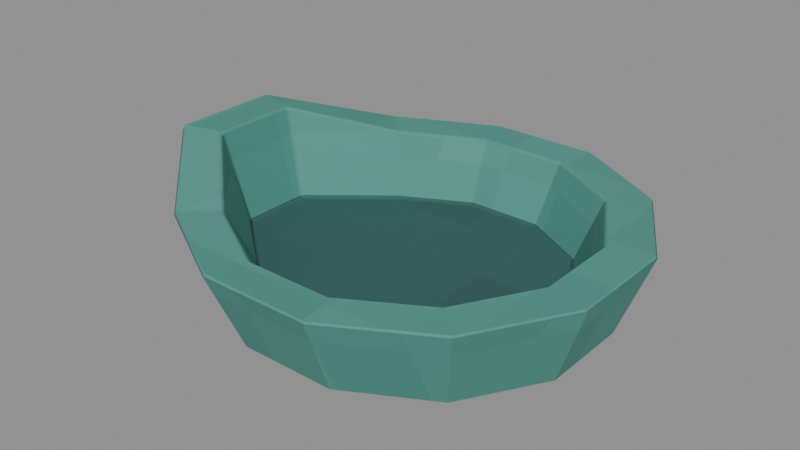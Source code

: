 # Source: Pouring-lip.blend  (saved by Blender 4.3.34; exported with 4.5.12 LTS)
import bpy
from mathutils import Matrix  # noqa: F401  (used for matrix-valued properties, if any)

bpy.ops.wm.read_factory_settings(use_empty=True)
scene = bpy.context.scene
scene.name = 'Isolated part'

# ---- collections
col_part_pouring_lip = bpy.data.collections.new('Part.Pouring-lip'); scene.collection.children.link(col_part_pouring_lip)

# ---- images (referenced by path relative to the original .blend; pixels are not part of the script)
import os
ASSET_DIR = os.environ.get("B2B_ASSET_DIR", "")  # directory of the original .blend (textures are referenced by path, not embedded)
HERE = os.path.dirname(os.path.abspath(__file__))  # packed textures are extracted next to this script under _unpacked/

def load_image(name, relpath, width, height, colorspace="sRGB"):
    """Load a texture the original file referenced (path relative to the .blend, or extracted next to this script)."""
    p = next((c for c in (os.path.join(HERE, relpath), os.path.join(ASSET_DIR, relpath)) if relpath and os.path.exists(c)), "")
    if p:
        img = bpy.data.images.load(p, check_existing=True)
        img.name = name
    else:  # same state as the original file: an image datablock whose file is absent (Cycles renders it pink)
        img = bpy.data.images.new(name, width, height)
        img.source = "FILE"
        img.filepath = "//" + (relpath or name)
    img.colorspace_settings.name = colorspace
    return img
img_minecraft___seafoam_glaze = load_image('Minecraft • Seafoam glaze', '_unpacked/Seafoam_glaze.048a04f7.png', 32, 32, 'sRGB')
img_minecraft___ink_teal = load_image('Minecraft • Ink teal', '_unpacked/Ink_teal.de9bd926.png', 32, 32, 'sRGB')

# ---- materials (node trees are filled in below, after node groups)
mat_minecraft___seafoam_glaze = bpy.data.materials.new('Minecraft / Seafoam glaze')
mat_minecraft___seafoam_glaze.diffuse_color = (0.2941, 0.5647, 0.5176, 1.0)
mat_minecraft___ink_teal = bpy.data.materials.new('Minecraft / Ink teal')
mat_minecraft___ink_teal.diffuse_color = (0.1882, 0.3569, 0.349, 1.0)

# ---- material node trees
mat_minecraft___seafoam_glaze.use_nodes = True; mat_minecraft___seafoam_glaze.node_tree.nodes.clear()
_N = mat_minecraft___seafoam_glaze.node_tree.nodes; _L = mat_minecraft___seafoam_glaze.node_tree.links
n0 = _N.new('ShaderNodeBsdfPrincipled'); n0.name = 'Principled BSDF'; n0.location = (10, 300)
n0.inputs[2].default_value = 0.85
n1 = _N.new('ShaderNodeOutputMaterial'); n1.name = 'Material Output'; n1.location = (300, 300)
n2 = _N.new('ShaderNodeTexImage'); n2.name = 'Image Texture'; n2.location = (-580, 280)
n2.image = img_minecraft___seafoam_glaze
n2.interpolation = 'Closest'
_L.new(n0.outputs[0], n1.inputs[0])
_L.new(n2.outputs[0], n0.inputs[0])
n1.is_active_output = True
mat_minecraft___ink_teal.use_nodes = True; mat_minecraft___ink_teal.node_tree.nodes.clear()
_N = mat_minecraft___ink_teal.node_tree.nodes; _L = mat_minecraft___ink_teal.node_tree.links
n0 = _N.new('ShaderNodeBsdfPrincipled'); n0.name = 'Principled BSDF'; n0.location = (10, 300)
n0.inputs[2].default_value = 0.85
n1 = _N.new('ShaderNodeOutputMaterial'); n1.name = 'Material Output'; n1.location = (300, 300)
n2 = _N.new('ShaderNodeTexImage'); n2.name = 'Image Texture'; n2.location = (-580, 280)
n2.image = img_minecraft___ink_teal
n2.interpolation = 'Closest'
_L.new(n0.outputs[0], n1.inputs[0])
_L.new(n2.outputs[0], n0.inputs[0])
n1.is_active_output = True

# ---- meshes
me_seafoampitcher_pouring_lip_001 = bpy.data.meshes.new('SeafoamPitcher.Pouring-lip.001')
me_seafoampitcher_pouring_lip_001.from_pydata([(0.1168, 0.02666, 0.0), (0.08887, 0.07283, 0.0), (0.04046, 0.09949, 0.0), (-0.01545, 0.09949, 0.0), (-0.06593, 0.07283, 0.0), (-0.1168, 0.02666, 0.0), (-0.1168, -0.02666, 0.0), (-0.06593, -0.07283, 0.0), (-0.01545, -0.09949, 0.0), (0.04046, -0.09949, 0.0), (0.08887, -0.07283, 0.0), (0.1168, -0.02666, 0.0), (0.1342, 0.03209, 0.048), (0.1016, 0.08768, 0.048), (0.04511, 0.1198, 0.048), (-0.02011, 0.1198, 0.048), (-0.07865, 0.08768, 0.0495), (-0.1342, 0.03209, 0.06619), (-0.1342, -0.03209, 0.06619), (-0.07865, -0.08768, 0.0495), (-0.02011, -0.1198, 0.048), (0.04511, -0.1198, 0.048), (0.1016, -0.08768, 0.048), (0.1342, -0.03209, 0.048), (0.1081, 0.02562, 0.048), (0.08251, 0.07, 0.048), (0.03813, 0.09563, 0.048), (-0.01312, 0.09563, 0.048), (-0.05956, 0.07, 0.0495), (-0.1081, 0.02562, 0.06619), (-0.1081, -0.02562, 0.06619), (-0.05956, -0.07, 0.0495), (-0.01312, -0.09563, 0.048), (0.03813, -0.09563, 0.048), (0.08251, -0.07, 0.048), (0.1081, -0.02562, 0.048), (0.09461, 0.02096, 0.012), (0.07261, 0.05728, 0.012), (0.0345, 0.07824, 0.012), (-0.009497, 0.07824, 0.012), (-0.04966, 0.05728, 0.012), (-0.09461, 0.02096, 0.012), (-0.09461, -0.02096, 0.012), (-0.04966, -0.05728, 0.012), (-0.009497, -0.07824, 0.012), (0.0345, -0.07824, 0.012), (0.07261, -0.05728, 0.012), (0.09461, -0.02096, 0.012)], [], [(0, 1, 13, 12), (1, 2, 14, 13), (2, 3, 15, 14), (3, 4, 16, 15), (4, 5, 17, 16), (5, 6, 18, 17), (6, 7, 19, 18), (7, 8, 20, 19), (8, 9, 21, 20), (9, 10, 22, 21), (10, 11, 23, 22), (11, 0, 12, 23), (12, 13, 25, 24), (13, 14, 26, 25), (14, 15, 27, 26), (15, 16, 28, 27), (16, 17, 29, 28), (17, 18, 30, 29), (18, 19, 31, 30), (19, 20, 32, 31), (20, 21, 33, 32), (21, 22, 34, 33), (22, 23, 35, 34), (23, 12, 24, 35), (24, 25, 37, 36), (25, 26, 38, 37), (26, 27, 39, 38), (27, 28, 40, 39), (28, 29, 41, 40), (29, 30, 42, 41), (30, 31, 43, 42), (31, 32, 44, 43), (32, 33, 45, 44), (33, 34, 46, 45), (34, 35, 47, 46), (35, 24, 36, 47), (36, 37, 38, 39, 40, 41, 42, 43, 44, 45, 46, 47)])
me_seafoampitcher_pouring_lip_001.polygons.foreach_set('material_index', [0, 0, 0, 0, 0, 0, 0, 0, 0, 0, 0, 0, 0, 0, 0, 0, 0, 0, 0, 0, 0, 0, 0, 0, 0, 0, 0, 0, 0, 0, 0, 0, 0, 0, 0, 0, 1])
_uv = me_seafoampitcher_pouring_lip_001.uv_layers.new(name='UV0.Surface')
_uv.uv.foreach_set('vector', [0.05918, 0.4721, 0.09611, 0.4721, 0.108, 0.5105, 0.06352, 0.5105, 0.09894, 0.4721, 0.06021, 0.4721, 0.06394, 0.5105, 0.1091, 0.5105, 0.06021, 0.4721, 0.01549, 0.4721, 0.01176, 0.5105, 0.06394, 0.5105, 0.01549, 0.4721, -0.02489, 0.4721, -0.03508, 0.5117, 0.01176, 0.5105, -0.02489, 0.4721, -0.06561, 0.4721, -0.07952, 0.525, -0.03508, 0.5117, 0.2722, 0.259, 0.2722, 0.2163, 0.3252, 0.212, 0.3252, 0.2633, -0.06561, 0.4721, -0.02489, 0.4721, -0.03508, 0.5117, -0.07952, 0.525, -0.02489, 0.4721, 0.01549, 0.4721, 0.01176, 0.5105, -0.03508, 0.5117, 0.01549, 0.4721, 0.06021, 0.4721, 0.06394, 0.5105, 0.01176, 0.5105, 0.06021, 0.4721, 0.09894, 0.4721, 0.1091, 0.5105, 0.06394, 0.5105, -0.02042, 0.4721, 0.01652, 0.4721, 0.01217, 0.5105, -0.0323, 0.5105, 0.01652, 0.4721, 0.05918, 0.4721, 0.06352, 0.5105, 0.01217, 0.5105, 0.06352, 0.335, 0.108, 0.3089, 0.09385, 0.2937, 0.05835, 0.3142, 0.1091, 0.3078, 0.06394, 0.3335, 0.05835, 0.3142, 0.09385, 0.2937, 0.06394, 0.3335, 0.01176, 0.3335, 0.01735, 0.3142, 0.05835, 0.3142, 0.01176, 0.3335, -0.03508, 0.3078, -0.0198, 0.2937, 0.01735, 0.3142, -0.03508, 0.3078, -0.07952, 0.2633, -0.05866, 0.2582, -0.0198, 0.2937, 0.06352, 0.1203, 0.01217, 0.1203, 0.01735, 0.1412, 0.05835, 0.1412, -0.07952, 0.212, -0.03508, 0.1675, -0.0198, 0.1817, -0.05866, 0.2172, -0.03508, 0.1675, 0.01176, 0.1418, 0.01735, 0.1612, -0.0198, 0.1817, 0.01176, 0.1418, 0.06394, 0.1418, 0.05835, 0.1612, 0.01735, 0.1612, 0.06394, 0.1418, 0.1091, 0.1675, 0.09385, 0.1817, 0.05835, 0.1612, -0.0323, 0.3089, 0.01217, 0.335, 0.01735, 0.3142, -0.01815, 0.2937, 0.01217, 0.335, 0.06352, 0.335, 0.05835, 0.3142, 0.01735, 0.3142, 0.05835, 0.5105, 0.09385, 0.5105, 0.08367, 0.4817, 0.05462, 0.4817, 0.09385, 0.5105, 0.05835, 0.5105, 0.05545, 0.4817, 0.08593, 0.4817, 0.05835, 0.5105, 0.01735, 0.5105, 0.02025, 0.4817, 0.05545, 0.4817, 0.01735, 0.5105, -0.0198, 0.5117, -0.01188, 0.4817, 0.02025, 0.4817, 0.3118, 0.2937, 0.3252, 0.2582, 0.2818, 0.2544, 0.2818, 0.2835, 0.3252, 0.2582, 0.3252, 0.2172, 0.2818, 0.2209, 0.2818, 0.2544, 0.3252, 0.2172, 0.3118, 0.1817, 0.2818, 0.1918, 0.2818, 0.2209, -0.0198, 0.5117, 0.01735, 0.5105, 0.02025, 0.4817, -0.01188, 0.4817, 0.01735, 0.5105, 0.05835, 0.5105, 0.05545, 0.4817, 0.02025, 0.4817, 0.05835, 0.5105, 0.09385, 0.5105, 0.08593, 0.4817, 0.05545, 0.4817, -0.01815, 0.5105, 0.01735, 0.5105, 0.02108, 0.4817, -0.007971, 0.4817, 0.01735, 0.5105, 0.05835, 0.5105, 0.05462, 0.4817, 0.02108, 0.4817, 0.1035, 0.2544, 0.08593, 0.2835, 0.05545, 0.3003, 0.02025, 0.3003, -0.01188, 0.2835, -0.04784, 0.2544, -0.04784, 0.2209, -0.01188, 0.1918, 0.02025, 0.1751, 0.05545, 0.1751, 0.08593, 0.1918, 0.1035, 0.2209])
_uv.active_render = True
_uv = me_seafoampitcher_pouring_lip_001.uv_layers.new(name='UV1.Paint')
_uv.uv.foreach_set('vector', [0.8809, 0.4308, 0.8917, 0.4779, 0.8417, 0.4931, 0.8292, 0.4363, 0.4454, 0.6444, 0.4344, 0.6939, 0.3815, 0.6891, 0.3948, 0.6314, 0.4344, 0.6939, 0.4344, 0.751, 0.3815, 0.7557, 0.3815, 0.6891, 0.4344, 0.751, 0.4454, 0.8024, 0.3934, 0.8154, 0.3815, 0.7557, 0.8169, 0.3292, 0.8038, 0.3763, 0.7343, 0.3708, 0.765, 0.314, 0.8038, 0.3763, 0.8038, 0.4308, 0.7343, 0.4363, 0.7343, 0.3708, 0.8038, 0.4308, 0.8169, 0.4779, 0.765, 0.4931, 0.7343, 0.4363, 0.8115, 0.171, 0.8226, 0.1196, 0.8755, 0.1243, 0.8636, 0.184, 0.8226, 0.1196, 0.8226, 0.06251, 0.8755, 0.05775, 0.8755, 0.1243, 0.8226, 0.06251, 0.8115, 0.01301, 0.8622, 9.004e-09, 0.8755, 0.05775, 0.8917, 0.3292, 0.8809, 0.3763, 0.8292, 0.3708, 0.8417, 0.314, 0.8809, 0.3763, 0.8809, 0.4308, 0.8292, 0.4363, 0.8292, 0.3708, 0.4834, 0.5085, 0.4668, 0.4449, 0.4931, 0.4438, 0.5068, 0.4943, 0.4668, 0.4449, 0.4841, 0.3809, 0.5065, 0.3933, 0.4931, 0.4438, 0.4841, 0.3809, 0.5308, 0.3338, 0.5432, 0.3562, 0.5065, 0.3933, 0.5308, 0.3338, 0.5958, 0.3145, 0.5949, 0.341, 0.5432, 0.3562, 0.5958, 0.3145, 0.6759, 0.314, 0.6618, 0.3376, 0.5949, 0.341, 0.6759, 0.314, 0.7221, 0.3602, 0.6987, 0.3745, 0.6618, 0.3376, 0.7221, 0.3602, 0.7221, 0.4407, 0.6957, 0.4418, 0.6987, 0.3745, 0.7221, 0.4407, 0.7032, 0.5062, 0.6808, 0.4939, 0.6957, 0.4418, 0.7032, 0.5062, 0.6565, 0.5534, 0.6442, 0.531, 0.6808, 0.4939, 0.6565, 0.5534, 0.593, 0.5712, 0.5939, 0.5446, 0.6442, 0.531, 0.593, 0.5712, 0.5296, 0.5547, 0.5436, 0.5312, 0.5939, 0.5446, 0.5296, 0.5547, 0.4834, 0.5085, 0.5068, 0.4943, 0.5436, 0.5312, 0.9143, 0.6288, 0.9077, 0.5835, 0.9405, 0.5965, 0.9461, 0.6335, 0.8877, 0.1979, 0.9063, 0.1553, 0.9327, 0.1563, 0.9172, 0.193, 0.9063, 0.1553, 0.9156, 0.1039, 0.9407, 0.1121, 0.9327, 0.1563, 0.9156, 0.1039, 0.9122, 0.05498, 0.9394, 0.07015, 0.9407, 0.1121, 0.9122, 0.05498, 0.8877, 6.635e-09, 0.9328, 0.0222, 0.9394, 0.07015, 0.3815, 0.9913, 0.3815, 0.939, 0.4272, 0.9438, 0.4272, 0.9866, 0.9569, 0.314, 0.9324, 0.369, 0.9052, 0.3842, 0.9118, 0.3362, 0.9324, 0.369, 0.929, 0.4179, 0.904, 0.4262, 0.9052, 0.3842, 0.929, 0.4179, 0.9384, 0.4694, 0.912, 0.4703, 0.904, 0.4262, 0.9384, 0.4694, 0.9569, 0.5119, 0.9275, 0.507, 0.912, 0.4703, 0.9077, 0.7264, 0.9143, 0.6811, 0.9461, 0.6763, 0.9405, 0.7134, 0.9143, 0.6811, 0.9143, 0.6288, 0.9461, 0.6335, 0.9461, 0.6763, 0.2685, 0.8245, 0.2316, 0.8021, 0.2104, 0.7632, 0.2104, 0.7183, 0.2316, 0.6773, 0.2685, 0.6314, 0.3111, 0.6314, 0.348, 0.6773, 0.3692, 0.7183, 0.3692, 0.7632, 0.348, 0.8021, 0.3111, 0.8245])
me_seafoampitcher_pouring_lip_001.materials.append(mat_minecraft___seafoam_glaze)
me_seafoampitcher_pouring_lip_001.materials.append(mat_minecraft___ink_teal)
me_seafoampitcher_pouring_lip_001.update()

# ---- objects
ob_pouring_lip = bpy.data.objects.new('Pouring-lip', me_seafoampitcher_pouring_lip_001)

# ---- transforms, parenting, visibility, modifiers, constraints
ob_pouring_lip.location = (0.0, 0.0, 0.0)
_m = ob_pouring_lip.modifiers.new('Hand-finished edges', 'BEVEL')
_m.width = 0.002
_m.width_pct = 0.002
_m.harden_normals = True

# ---- collection membership
col_part_pouring_lip.objects.link(ob_pouring_lip)

# ---- scene / render settings (as saved in the file)
scene.frame_start = 1; scene.frame_end = 250; scene.frame_set(1)
scene.render.engine = 'BLENDER_EEVEE_NEXT'
scene.render.image_settings.exr_codec = 'NONE'
scene.render.simplify_subdivision_render = 0
scene.render.simplify_child_particles_render = 0.0
scene.eevee.use_volume_custom_range = False
scene.eevee.use_fast_gi = False
scene.eevee.use_shadows = False
scene.view_settings.white_balance_temperature = 0.0
scene.view_settings.white_balance_tint = 0.0
scene.view_settings.white_balance_whitepoint = (2.97, 0.5193, -0.0414)
bpy.context.view_layer.update()

# ---- added for rendering (the .blend has no active camera and no usable light): camera, sun + grey world if the file has none
cam_auto = bpy.data.cameras.new('AutoCamera')
cam_auto.lens = 50.0
cam_auto.sensor_width = 36.0
cam_auto.clip_end = 1000.0
ob_auto_camera = bpy.data.objects.new('AutoCamera', cam_auto)
scene.collection.objects.link(ob_auto_camera)
ob_auto_camera.location = (0.336616, -0.404041, 0.302454)
ob_auto_camera.rotation_euler = (1.09748, -7.21219e-08, 0.694738)
scene.camera = ob_auto_camera
light_auto_sun = bpy.data.lights.new('AutoSun', 'SUN')
light_auto_sun.energy = 3.0
light_auto_sun.angle = 0.0523599
ob_auto_sun = bpy.data.objects.new('AutoSun', light_auto_sun)
scene.collection.objects.link(ob_auto_sun)
ob_auto_sun.rotation_euler = (0.872665, 0.174533, 0.523599)
if scene.world is None:
    world_auto = bpy.data.worlds.new('AutoWorld')
    world_auto.color = (0.3, 0.3, 0.3)
    scene.world = world_auto
bpy.context.view_layer.update()
